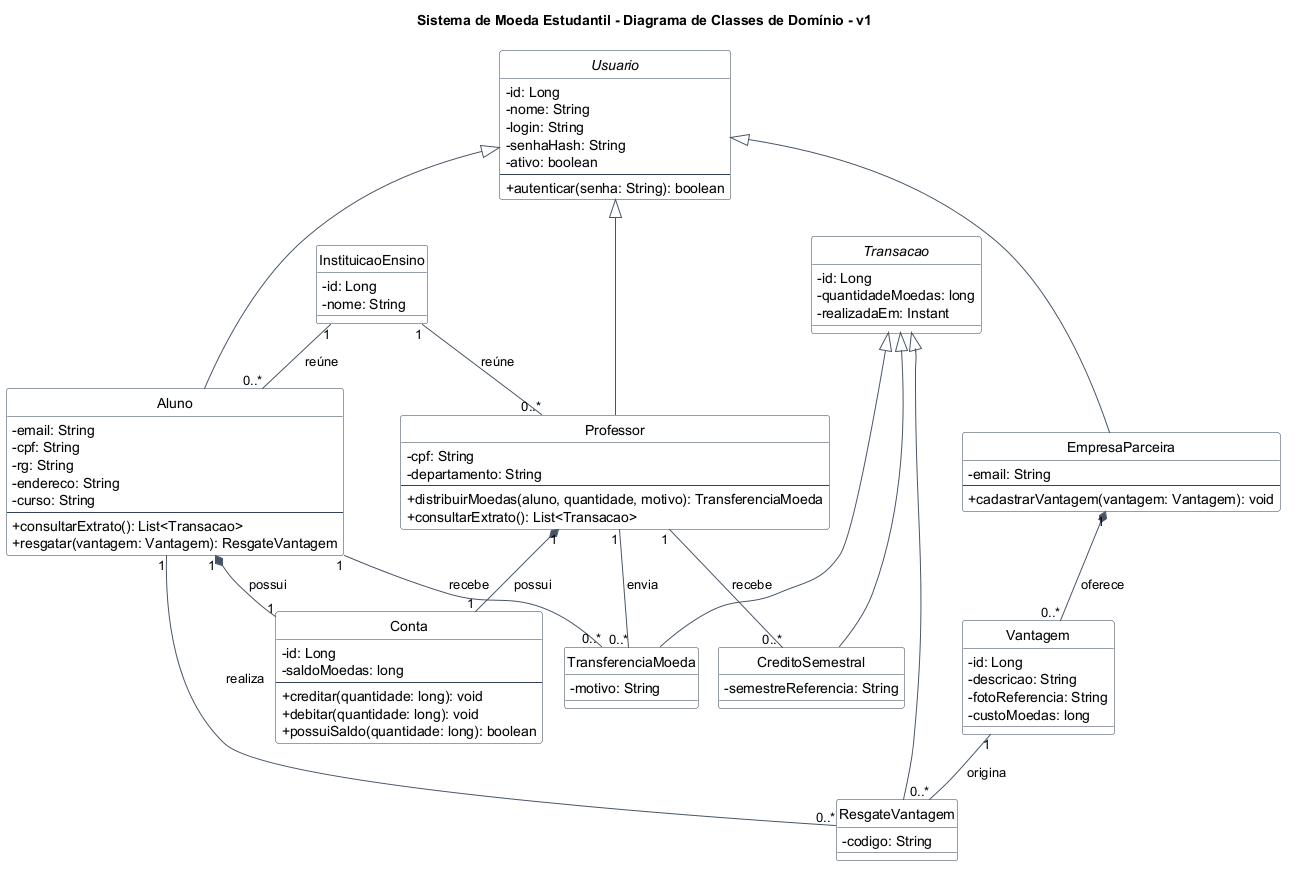

The diagram above was rendered by PlantUML. Its source (embedded in the PNG):
@startuml
!pragma layout smetana
title Sistema de Moeda Estudantil - Diagrama de Classes de Domínio - v1
top to bottom direction
hide circle
skinparam shadowing false
skinparam classAttributeIconSize 0
skinparam nodesep 55
skinparam ranksep 50
skinparam class {
  BackgroundColor #F8FAFC
  BorderColor #334155
  ArrowColor #475569
}

abstract class Usuario {
  - id: Long
  - nome: String
  - login: String
  - senhaHash: String
  - ativo: boolean
  --
  + autenticar(senha: String): boolean
}

class Aluno {
  - email: String
  - cpf: String
  - rg: String
  - endereco: String
  - curso: String
  --
  + consultarExtrato(): List<Transacao>
  + resgatar(vantagem: Vantagem): ResgateVantagem
}

class Professor {
  - cpf: String
  - departamento: String
  --
  + distribuirMoedas(aluno, quantidade, motivo): TransferenciaMoeda
  + consultarExtrato(): List<Transacao>
}

class EmpresaParceira {
  - email: String
  --
  + cadastrarVantagem(vantagem: Vantagem): void
}

class Conta {
  - id: Long
  - saldoMoedas: long
  --
  + creditar(quantidade: long): void
  + debitar(quantidade: long): void
  + possuiSaldo(quantidade: long): boolean
}

class InstituicaoEnsino {
  - id: Long
  - nome: String
}

class Vantagem {
  - id: Long
  - descricao: String
  - fotoReferencia: String
  - custoMoedas: long
}

abstract class Transacao {
  - id: Long
  - quantidadeMoedas: long
  - realizadaEm: Instant
}

class TransferenciaMoeda {
  - motivo: String
}

class CreditoSemestral {
  - semestreReferencia: String
}

class ResgateVantagem {
  - codigo: String
}

Usuario <|--down- Aluno
Usuario <|--down- Professor
Usuario <|--down- EmpresaParceira

Aluno "1" *-- "1" Conta : possui >
Professor "1" *-- "1" Conta : possui >

InstituicaoEnsino "1" -- "0..*" Aluno : reúne >
InstituicaoEnsino "1" -- "0..*" Professor : reúne >
EmpresaParceira "1" *-- "0..*" Vantagem : oferece >

Transacao <|--down- TransferenciaMoeda
Transacao <|--down- CreditoSemestral
Transacao <|--down- ResgateVantagem

Professor "1" -- "0..*" TransferenciaMoeda : envia >
Aluno "1" -- "0..*" TransferenciaMoeda : recebe >
Professor "1" -- "0..*" CreditoSemestral : recebe >
Aluno "1" -- "0..*" ResgateVantagem : realiza >
Vantagem "1" -- "0..*" ResgateVantagem : origina >

Aluno -[hidden]right- Professor
Professor -[hidden]right- EmpresaParceira
InstituicaoEnsino -[hidden]right- Conta
Conta -[hidden]right- Vantagem
TransferenciaMoeda -[hidden]right- CreditoSemestral
CreditoSemestral -[hidden]right- ResgateVantagem

@enduml